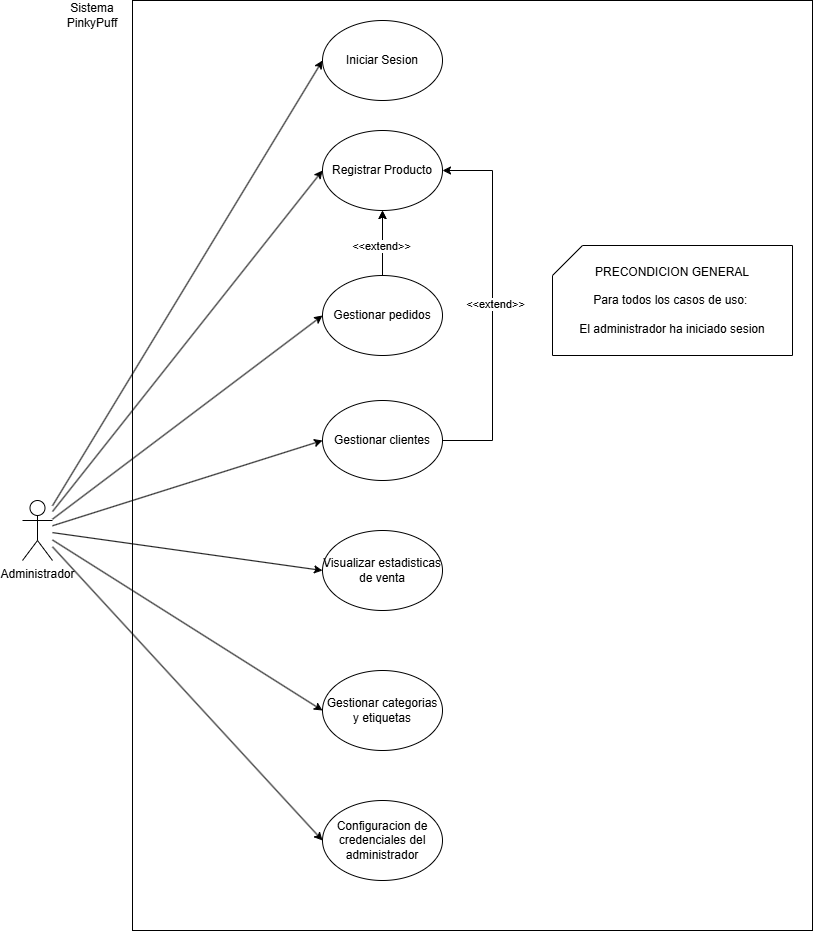

The diagram above was exported from draw.io. Its source (the exported page's mxGraphModel, read from the mxfile embedded in the PNG):
<mxGraphModel dx="774" dy="785" grid="1" gridSize="10" guides="1" tooltips="1" connect="1" arrows="1" fold="1" page="1" pageScale="1" pageWidth="850" pageHeight="1100" math="0" shadow="0">
  <root>
    <mxCell id="0" />
    <mxCell id="1" parent="0" />
    <mxCell id="aUQcKo-7rIrgWmbkAMgk-2" parent="1" style="rounded=0;whiteSpace=wrap;html=1;" value="" vertex="1">
      <mxGeometry height="930" width="680" x="150" y="20" as="geometry" />
    </mxCell>
    <mxCell id="rT9VtDL6Yrhg03hureGC-10" edge="1" parent="1" source="rT9VtDL6Yrhg03hureGC-1" style="rounded=0;orthogonalLoop=1;jettySize=auto;html=1;entryX=0;entryY=0.5;entryDx=0;entryDy=0;" target="rT9VtDL6Yrhg03hureGC-8">
      <mxGeometry relative="1" as="geometry" />
    </mxCell>
    <mxCell id="rT9VtDL6Yrhg03hureGC-22" edge="1" parent="1" source="rT9VtDL6Yrhg03hureGC-1" style="rounded=0;orthogonalLoop=1;jettySize=auto;html=1;entryX=0;entryY=0.5;entryDx=0;entryDy=0;" target="aUQcKo-7rIrgWmbkAMgk-5">
      <mxGeometry relative="1" as="geometry">
        <mxPoint x="340" y="339.9999999999998" as="targetPoint" />
      </mxGeometry>
    </mxCell>
    <mxCell id="rT9VtDL6Yrhg03hureGC-40" edge="1" parent="1" source="rT9VtDL6Yrhg03hureGC-1" style="rounded=0;orthogonalLoop=1;jettySize=auto;html=1;entryX=0;entryY=0.5;entryDx=0;entryDy=0;" target="rT9VtDL6Yrhg03hureGC-6">
      <mxGeometry relative="1" as="geometry" />
    </mxCell>
    <mxCell id="rT9VtDL6Yrhg03hureGC-42" edge="1" parent="1" source="rT9VtDL6Yrhg03hureGC-1" style="rounded=0;orthogonalLoop=1;jettySize=auto;html=1;entryX=0;entryY=0.5;entryDx=0;entryDy=0;" target="rT9VtDL6Yrhg03hureGC-35">
      <mxGeometry relative="1" as="geometry" />
    </mxCell>
    <mxCell id="rT9VtDL6Yrhg03hureGC-43" edge="1" parent="1" source="rT9VtDL6Yrhg03hureGC-1" style="rounded=0;orthogonalLoop=1;jettySize=auto;html=1;entryX=0;entryY=0.5;entryDx=0;entryDy=0;" target="rT9VtDL6Yrhg03hureGC-29">
      <mxGeometry relative="1" as="geometry" />
    </mxCell>
    <mxCell id="rT9VtDL6Yrhg03hureGC-44" edge="1" parent="1" source="rT9VtDL6Yrhg03hureGC-1" style="rounded=0;orthogonalLoop=1;jettySize=auto;html=1;entryX=0;entryY=0.5;entryDx=0;entryDy=0;" target="rT9VtDL6Yrhg03hureGC-30">
      <mxGeometry relative="1" as="geometry" />
    </mxCell>
    <mxCell id="rT9VtDL6Yrhg03hureGC-58" edge="1" parent="1" source="rT9VtDL6Yrhg03hureGC-1" style="rounded=0;orthogonalLoop=1;jettySize=auto;html=1;entryX=0;entryY=0.5;entryDx=0;entryDy=0;" target="rT9VtDL6Yrhg03hureGC-27">
      <mxGeometry relative="1" as="geometry">
        <mxPoint x="340" y="439.9999999999998" as="targetPoint" />
      </mxGeometry>
    </mxCell>
    <mxCell id="rT9VtDL6Yrhg03hureGC-1" parent="1" style="shape=umlActor;verticalLabelPosition=bottom;verticalAlign=top;html=1;outlineConnect=0;" value="Administrador" vertex="1">
      <mxGeometry height="60" width="30" x="40" y="520" as="geometry" />
    </mxCell>
    <mxCell id="rT9VtDL6Yrhg03hureGC-6" parent="1" style="ellipse;whiteSpace=wrap;html=1;" value="Iniciar Sesion" vertex="1">
      <mxGeometry height="80" width="120" x="340" y="40" as="geometry" />
    </mxCell>
    <mxCell id="rT9VtDL6Yrhg03hureGC-8" parent="1" style="ellipse;whiteSpace=wrap;html=1;" value="Registrar Producto" vertex="1">
      <mxGeometry height="80" width="120" x="340" y="150" as="geometry" />
    </mxCell>
    <mxCell id="rT9VtDL6Yrhg03hureGC-49" edge="1" parent="1" style="edgeStyle=orthogonalEdgeStyle;rounded=0;orthogonalLoop=1;jettySize=auto;html=1;entryX=0.5;entryY=1;entryDx=0;entryDy=0;exitX=0.5;exitY=0;exitDx=0;exitDy=0;" target="rT9VtDL6Yrhg03hureGC-8">
      <mxGeometry relative="1" as="geometry">
        <mxPoint x="400" y="299.9999999999998" as="sourcePoint" />
      </mxGeometry>
    </mxCell>
    <mxCell id="aUQcKo-7rIrgWmbkAMgk-18" edge="1" parent="1" source="rT9VtDL6Yrhg03hureGC-27" style="edgeStyle=orthogonalEdgeStyle;rounded=0;orthogonalLoop=1;jettySize=auto;html=1;entryX=1;entryY=0.5;entryDx=0;entryDy=0;" target="rT9VtDL6Yrhg03hureGC-8">
      <mxGeometry relative="1" as="geometry">
        <Array as="points">
          <mxPoint x="510" y="460" />
          <mxPoint x="510" y="190" />
        </Array>
      </mxGeometry>
    </mxCell>
    <mxCell id="aUQcKo-7rIrgWmbkAMgk-22" connectable="0" parent="aUQcKo-7rIrgWmbkAMgk-18" style="edgeLabel;html=1;align=center;verticalAlign=middle;resizable=0;points=[];" value="&amp;lt;&amp;lt;extend&amp;gt;&amp;gt;" vertex="1">
      <mxGeometry relative="1" x="0.0108" y="-2" as="geometry">
        <mxPoint as="offset" />
      </mxGeometry>
    </mxCell>
    <mxCell id="rT9VtDL6Yrhg03hureGC-27" parent="1" style="ellipse;whiteSpace=wrap;html=1;" value="Gestionar clientes" vertex="1">
      <mxGeometry height="80" width="120" x="340" y="420" as="geometry" />
    </mxCell>
    <mxCell id="rT9VtDL6Yrhg03hureGC-29" parent="1" style="ellipse;whiteSpace=wrap;html=1;" value="Gestionar categorias y etiquetas" vertex="1">
      <mxGeometry height="80" width="120" x="340" y="690" as="geometry" />
    </mxCell>
    <mxCell id="rT9VtDL6Yrhg03hureGC-30" parent="1" style="ellipse;whiteSpace=wrap;html=1;" value="Configuracion de credenciales del administrador" vertex="1">
      <mxGeometry height="80" width="120" x="340" y="820" as="geometry" />
    </mxCell>
    <mxCell id="rT9VtDL6Yrhg03hureGC-35" parent="1" style="ellipse;whiteSpace=wrap;html=1;" value="Visualizar estadisticas de venta" vertex="1">
      <mxGeometry height="80" width="120" x="340" y="550" as="geometry" />
    </mxCell>
    <mxCell id="rT9VtDL6Yrhg03hureGC-56" parent="1" style="shape=card;whiteSpace=wrap;html=1;labelBackgroundColor=light-dark(default, #feffa8);" value="&lt;font style=&quot;color: light-dark(rgb(0, 0, 0), rgb(255, 255, 153));&quot;&gt;PRECONDICION GENERAL&lt;/font&gt;&lt;div&gt;&lt;br&gt;&lt;/div&gt;&lt;div&gt;Para todos los casos de uso:&amp;nbsp;&lt;/div&gt;&lt;div&gt;&lt;br&gt;&lt;/div&gt;&lt;div&gt;El administrador ha iniciado sesion&lt;/div&gt;" vertex="1">
      <mxGeometry height="110" width="240" x="570" y="265" as="geometry" />
    </mxCell>
    <mxCell id="aUQcKo-7rIrgWmbkAMgk-3" parent="1" style="text;html=1;whiteSpace=wrap;strokeColor=none;fillColor=none;align=center;verticalAlign=middle;rounded=0;" value="Sistema&lt;div&gt;PinkyPuff&lt;/div&gt;" vertex="1">
      <mxGeometry height="30" width="60" x="80" y="20" as="geometry" />
    </mxCell>
    <mxCell id="aUQcKo-7rIrgWmbkAMgk-19" edge="1" parent="1" source="aUQcKo-7rIrgWmbkAMgk-5" style="edgeStyle=orthogonalEdgeStyle;rounded=0;orthogonalLoop=1;jettySize=auto;html=1;" target="rT9VtDL6Yrhg03hureGC-8" value="">
      <mxGeometry relative="1" as="geometry">
        <Array as="points">
          <mxPoint x="400" y="310" />
          <mxPoint x="400" y="310" />
        </Array>
      </mxGeometry>
    </mxCell>
    <mxCell id="aUQcKo-7rIrgWmbkAMgk-21" connectable="0" parent="aUQcKo-7rIrgWmbkAMgk-19" style="edgeLabel;html=1;align=center;verticalAlign=middle;resizable=0;points=[];" value="&amp;lt;&amp;lt;extend&amp;gt;&amp;gt;" vertex="1">
      <mxGeometry relative="1" x="-0.0769" y="2" as="geometry">
        <mxPoint as="offset" />
      </mxGeometry>
    </mxCell>
    <mxCell id="aUQcKo-7rIrgWmbkAMgk-5" parent="1" style="ellipse;whiteSpace=wrap;html=1;" value="Gestionar pedidos" vertex="1">
      <mxGeometry height="80" width="120" x="340" y="295" as="geometry" />
    </mxCell>
  </root>
</mxGraphModel>